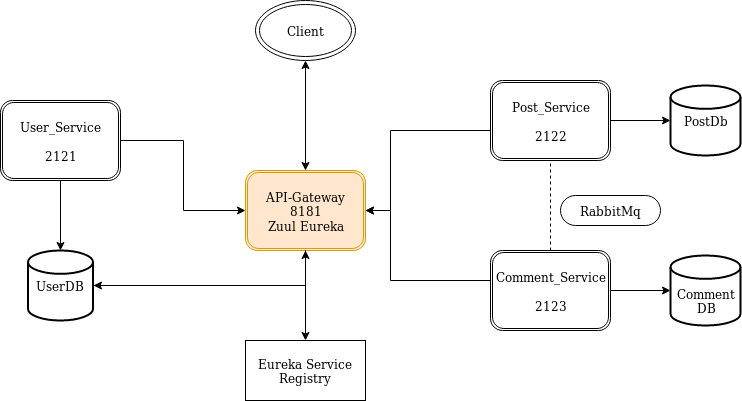

The diagram above was exported from draw.io. Its source (the exported page's mxGraphModel, read from the mxfile embedded in the PNG):
<mxGraphModel dx="1210" dy="661" grid="1" gridSize="10" guides="1" tooltips="1" connect="1" arrows="1" fold="1" page="1" pageScale="1" pageWidth="850" pageHeight="1100" math="0" shadow="0">
  <root>
    <mxCell id="HM4_v2II8rto97-76clv-0" />
    <mxCell id="HM4_v2II8rto97-76clv-1" parent="HM4_v2II8rto97-76clv-0" />
    <mxCell id="ASsFNq1ksp8D163B_Fds-3" value="" style="group" vertex="1" connectable="0" parent="HM4_v2II8rto97-76clv-1">
      <mxGeometry x="50" y="190" width="740" height="400" as="geometry" />
    </mxCell>
    <mxCell id="0CfSZA8S5Ap22NCzuz0M-0" value="API-Gateway&lt;br&gt;8181&lt;br&gt;Zuul Eureka" style="shape=ext;double=1;rounded=1;whiteSpace=wrap;html=1;fillColor=#ffe6cc;strokeColor=#d79b00;" vertex="1" parent="ASsFNq1ksp8D163B_Fds-3">
      <mxGeometry x="245" y="170" width="120" height="80" as="geometry" />
    </mxCell>
    <mxCell id="pTfW4NdSSjUNaY9ycI8g-0" value="Client" style="ellipse;shape=doubleEllipse;whiteSpace=wrap;html=1;" vertex="1" parent="ASsFNq1ksp8D163B_Fds-3">
      <mxGeometry x="255" width="100" height="60" as="geometry" />
    </mxCell>
    <mxCell id="aQPHvAJUg5ptsGD0554V-0" value="" style="endArrow=classic;startArrow=classic;html=1;exitX=0.5;exitY=0;exitDx=0;exitDy=0;entryX=0.5;entryY=1;entryDx=0;entryDy=0;" edge="1" parent="ASsFNq1ksp8D163B_Fds-3" source="0CfSZA8S5Ap22NCzuz0M-0" target="pTfW4NdSSjUNaY9ycI8g-0">
      <mxGeometry width="50" height="50" relative="1" as="geometry">
        <mxPoint x="270" y="-80" as="sourcePoint" />
        <mxPoint x="270" y="-30" as="targetPoint" />
      </mxGeometry>
    </mxCell>
    <mxCell id="HfWSSXWxyhF_s8CAZ822-0" style="edgeStyle=orthogonalEdgeStyle;rounded=0;orthogonalLoop=1;jettySize=auto;html=1;entryX=0;entryY=0.5;entryDx=0;entryDy=0;" edge="1" parent="ASsFNq1ksp8D163B_Fds-3" source="gLOsjpWBHGj3FDMxCrhq-0" target="0CfSZA8S5Ap22NCzuz0M-0">
      <mxGeometry relative="1" as="geometry" />
    </mxCell>
    <mxCell id="gLOsjpWBHGj3FDMxCrhq-0" value="User_Service&lt;br&gt;&lt;br&gt;2121" style="shape=ext;double=1;rounded=1;whiteSpace=wrap;html=1;" vertex="1" parent="ASsFNq1ksp8D163B_Fds-3">
      <mxGeometry y="100" width="120" height="80" as="geometry" />
    </mxCell>
    <mxCell id="HfWSSXWxyhF_s8CAZ822-3" style="edgeStyle=orthogonalEdgeStyle;rounded=0;orthogonalLoop=1;jettySize=auto;html=1;entryX=0.5;entryY=1;entryDx=0;entryDy=0;" edge="1" parent="ASsFNq1ksp8D163B_Fds-3" source="gOH3INbZ9JWlaEZad6C2-0" target="0CfSZA8S5Ap22NCzuz0M-0">
      <mxGeometry relative="1" as="geometry">
        <mxPoint x="250" y="210" as="targetPoint" />
      </mxGeometry>
    </mxCell>
    <mxCell id="gOH3INbZ9JWlaEZad6C2-0" value="UserDB" style="strokeWidth=2;html=1;shape=mxgraph.flowchart.database;whiteSpace=wrap;" vertex="1" parent="ASsFNq1ksp8D163B_Fds-3">
      <mxGeometry x="27.5" y="250" width="65" height="70" as="geometry" />
    </mxCell>
    <mxCell id="8wxfPbEbiNGliaTtSJBX-3" style="edgeStyle=orthogonalEdgeStyle;rounded=0;orthogonalLoop=1;jettySize=auto;html=1;entryX=1;entryY=0.5;entryDx=0;entryDy=0;entryPerimeter=0;" edge="1" parent="ASsFNq1ksp8D163B_Fds-3" source="0CfSZA8S5Ap22NCzuz0M-0" target="gOH3INbZ9JWlaEZad6C2-0">
      <mxGeometry relative="1" as="geometry">
        <Array as="points">
          <mxPoint x="305" y="285" />
        </Array>
      </mxGeometry>
    </mxCell>
    <mxCell id="8wxfPbEbiNGliaTtSJBX-5" style="edgeStyle=orthogonalEdgeStyle;rounded=0;orthogonalLoop=1;jettySize=auto;html=1;" edge="1" parent="ASsFNq1ksp8D163B_Fds-3" source="gLOsjpWBHGj3FDMxCrhq-0" target="gOH3INbZ9JWlaEZad6C2-0">
      <mxGeometry relative="1" as="geometry" />
    </mxCell>
    <mxCell id="cG8wOsh3lezsg4zeuAJC-1" style="edgeStyle=orthogonalEdgeStyle;rounded=0;orthogonalLoop=1;jettySize=auto;html=1;" edge="1" parent="ASsFNq1ksp8D163B_Fds-3" source="cG8wOsh3lezsg4zeuAJC-0" target="0CfSZA8S5Ap22NCzuz0M-0">
      <mxGeometry relative="1" as="geometry">
        <Array as="points">
          <mxPoint x="390" y="130" />
          <mxPoint x="390" y="210" />
        </Array>
      </mxGeometry>
    </mxCell>
    <mxCell id="cG8wOsh3lezsg4zeuAJC-0" value="Post_Service&lt;br&gt;&lt;br&gt;2122" style="shape=ext;double=1;rounded=1;whiteSpace=wrap;html=1;" vertex="1" parent="ASsFNq1ksp8D163B_Fds-3">
      <mxGeometry x="490" y="80" width="120" height="80" as="geometry" />
    </mxCell>
    <mxCell id="qRZgsBFswKPR7AdwvRIq-0" value="PostDb" style="strokeWidth=2;html=1;shape=mxgraph.flowchart.database;whiteSpace=wrap;" vertex="1" parent="ASsFNq1ksp8D163B_Fds-3">
      <mxGeometry x="670" y="85" width="70" height="70" as="geometry" />
    </mxCell>
    <mxCell id="UltRcEd3WfFV8xcHihXc-3" style="edgeStyle=orthogonalEdgeStyle;rounded=0;orthogonalLoop=1;jettySize=auto;html=1;" edge="1" parent="ASsFNq1ksp8D163B_Fds-3" source="cG8wOsh3lezsg4zeuAJC-0" target="qRZgsBFswKPR7AdwvRIq-0">
      <mxGeometry relative="1" as="geometry" />
    </mxCell>
    <mxCell id="UltRcEd3WfFV8xcHihXc-2" style="edgeStyle=orthogonalEdgeStyle;rounded=0;orthogonalLoop=1;jettySize=auto;html=1;entryX=1;entryY=0.5;entryDx=0;entryDy=0;" edge="1" parent="ASsFNq1ksp8D163B_Fds-3" source="UltRcEd3WfFV8xcHihXc-0" target="0CfSZA8S5Ap22NCzuz0M-0">
      <mxGeometry relative="1" as="geometry">
        <Array as="points">
          <mxPoint x="390" y="280" />
          <mxPoint x="390" y="210" />
        </Array>
      </mxGeometry>
    </mxCell>
    <mxCell id="UltRcEd3WfFV8xcHihXc-0" value="Comment_Service&lt;br&gt;&lt;br&gt;2123" style="shape=ext;double=1;rounded=1;whiteSpace=wrap;html=1;" vertex="1" parent="ASsFNq1ksp8D163B_Fds-3">
      <mxGeometry x="490" y="250" width="120" height="80" as="geometry" />
    </mxCell>
    <mxCell id="8wxfPbEbiNGliaTtSJBX-0" value="" style="strokeWidth=2;html=1;shape=mxgraph.flowchart.database;whiteSpace=wrap;" vertex="1" parent="ASsFNq1ksp8D163B_Fds-3">
      <mxGeometry x="670" y="255" width="70" height="70" as="geometry" />
    </mxCell>
    <mxCell id="8wxfPbEbiNGliaTtSJBX-2" style="edgeStyle=orthogonalEdgeStyle;rounded=0;orthogonalLoop=1;jettySize=auto;html=1;" edge="1" parent="ASsFNq1ksp8D163B_Fds-3" source="UltRcEd3WfFV8xcHihXc-0" target="8wxfPbEbiNGliaTtSJBX-0">
      <mxGeometry relative="1" as="geometry" />
    </mxCell>
    <mxCell id="QetoxNkPGhBTDEwKQdB1-0" value="" style="endArrow=none;dashed=1;html=1;entryX=0.5;entryY=1;entryDx=0;entryDy=0;exitX=0.5;exitY=0;exitDx=0;exitDy=0;" edge="1" parent="ASsFNq1ksp8D163B_Fds-3" source="UltRcEd3WfFV8xcHihXc-0" target="cG8wOsh3lezsg4zeuAJC-0">
      <mxGeometry width="50" height="50" relative="1" as="geometry">
        <mxPoint y="390" as="sourcePoint" />
        <mxPoint x="50" y="340" as="targetPoint" />
      </mxGeometry>
    </mxCell>
    <mxCell id="tnEqvkdfh8BSbgvc7zIr-0" value="RabbitMq" style="rounded=1;whiteSpace=wrap;html=1;arcSize=50;" vertex="1" parent="ASsFNq1ksp8D163B_Fds-3">
      <mxGeometry x="560" y="195" width="100" height="30" as="geometry" />
    </mxCell>
    <mxCell id="tnEqvkdfh8BSbgvc7zIr-1" value="&lt;div&gt;Comment&lt;/div&gt;&lt;div&gt;DB&lt;/div&gt;" style="text;html=1;strokeColor=none;fillColor=none;align=center;verticalAlign=middle;whiteSpace=wrap;rounded=0;" vertex="1" parent="ASsFNq1ksp8D163B_Fds-3">
      <mxGeometry x="685" y="290" width="40" height="20" as="geometry" />
    </mxCell>
    <mxCell id="ASsFNq1ksp8D163B_Fds-0" value="" style="rounded=0;whiteSpace=wrap;html=1;" vertex="1" parent="ASsFNq1ksp8D163B_Fds-3">
      <mxGeometry x="245" y="340" width="120" height="60" as="geometry" />
    </mxCell>
    <mxCell id="ASsFNq1ksp8D163B_Fds-1" value="Eureka Service Registry" style="text;html=1;strokeColor=none;fillColor=none;align=center;verticalAlign=middle;whiteSpace=wrap;rounded=0;" vertex="1" parent="ASsFNq1ksp8D163B_Fds-3">
      <mxGeometry x="250" y="360" width="110" height="20" as="geometry" />
    </mxCell>
    <mxCell id="ASsFNq1ksp8D163B_Fds-2" style="edgeStyle=orthogonalEdgeStyle;rounded=0;orthogonalLoop=1;jettySize=auto;html=1;entryX=0.5;entryY=0;entryDx=0;entryDy=0;" edge="1" parent="ASsFNq1ksp8D163B_Fds-3" source="0CfSZA8S5Ap22NCzuz0M-0" target="ASsFNq1ksp8D163B_Fds-0">
      <mxGeometry relative="1" as="geometry" />
    </mxCell>
  </root>
</mxGraphModel>